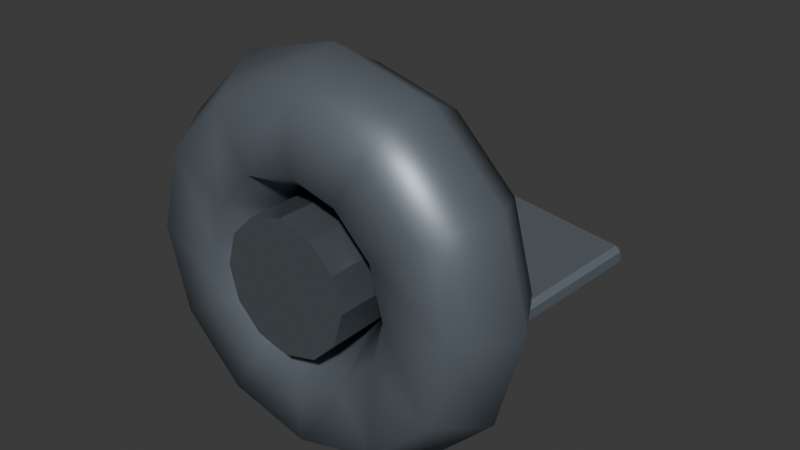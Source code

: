 # Source: PROP_Bandage_WorldTP_v01.blend  (saved by Blender 5.2.44; exported with 4.5.12 LTS)
import bpy
from mathutils import Matrix  # noqa: F401  (used for matrix-valued properties, if any)

bpy.ops.wm.read_factory_settings(use_empty=True)
scene = bpy.context.scene
scene.name = 'Scene'

# ---- collections
col_collection = bpy.data.collections.new('Collection'); scene.collection.children.link(col_collection)

# ---- materials (node trees are filled in below, after node groups)
mat_mat_prop_bandage = bpy.data.materials.new('MAT_PROP_Bandage')
mat_mat_prop_bandage.diffuse_color = (0.16, 0.19, 0.22, 1.0)
mat_mat_prop_bandage_detail = bpy.data.materials.new('MAT_PROP_Bandage_Detail')
mat_mat_prop_bandage_detail.diffuse_color = (0.22, 0.25, 0.28, 1.0)

# ---- material node trees
mat_mat_prop_bandage.use_nodes = True; mat_mat_prop_bandage.node_tree.nodes.clear()
_N = mat_mat_prop_bandage.node_tree.nodes; _L = mat_mat_prop_bandage.node_tree.links
n0 = _N.new('ShaderNodeOutputMaterial'); n0.name = 'Material Output'; n0.location = (0, 0)
n1 = _N.new('ShaderNodeBsdfPrincipled'); n1.name = 'Principled BSDF'; n1.location = (0, 0)
n1.inputs[0].default_value = (0.16, 0.19, 0.22, 1.0)
n1.inputs[1].default_value = 0.42
n1.inputs[2].default_value = 0.42
n1.inputs[10].default_value = 0.005
_L.new(n1.outputs[0], n0.inputs[0])
n0.is_active_output = True
mat_mat_prop_bandage_detail.use_nodes = True; mat_mat_prop_bandage_detail.node_tree.nodes.clear()
_N = mat_mat_prop_bandage_detail.node_tree.nodes; _L = mat_mat_prop_bandage_detail.node_tree.links
n0 = _N.new('ShaderNodeOutputMaterial'); n0.name = 'Material Output'; n0.location = (0, 0)
n1 = _N.new('ShaderNodeBsdfPrincipled'); n1.name = 'Principled BSDF'; n1.location = (0, 0)
n1.inputs[0].default_value = (0.22, 0.25, 0.28, 1.0)
n1.inputs[1].default_value = 0.72
n1.inputs[2].default_value = 0.25
n1.inputs[10].default_value = 0.005
_L.new(n1.outputs[0], n0.inputs[0])
n0.is_active_output = True

# ---- world
world_world = bpy.data.worlds.new('World'); scene.world = world_world
world_world.use_nodes = True; world_world.node_tree.nodes.clear()
_N = world_world.node_tree.nodes; _L = world_world.node_tree.links
n0 = _N.new('ShaderNodeOutputWorld'); n0.name = 'World Output'; n0.location = (200, 100)
n1 = _N.new('ShaderNodeBackground'); n1.name = 'Background'; n1.location = (-200, 100)
n1.inputs[0].default_value = (0.05088, 0.05088, 0.05088, 1.0)
_L.new(n1.outputs[0], n0.inputs[0])
n0.is_active_output = True
world_world.color = (0.05088, 0.05088, 0.05088)
world_world.sun_shadow_jitter_overblur = 0.0

# ---- meshes
me_mesh_bandageroll = bpy.data.meshes.new('MESH_BandageRoll')
me_mesh_bandageroll.from_pydata([(0.078, 0.0, 0.0), (0.065, -0.02252, 1.7e-09), (0.039, -0.02252, 1.7e-09), (0.026, -3.184e-18, 2.404e-25), (0.039, 0.02252, -1.7e-09), (0.065, 0.02252, -1.7e-09), (0.06755, 2.944e-09, 0.039), (0.05629, -0.02252, 0.0325), (0.03377, -0.02252, 0.0195), (0.02252, 9.815e-10, 0.013), (0.03377, 0.02252, 0.0195), (0.05629, 0.02252, 0.0325), (0.039, 5.1e-09, 0.06755), (0.0325, -0.02252, 0.05629), (0.0195, -0.02252, 0.03377), (0.013, 1.7e-09, 0.02252), (0.0195, 0.02252, 0.03377), (0.0325, 0.02252, 0.05629), (5.889e-09, 5.889e-09, 0.078), (4.907e-09, -0.02252, 0.065), (2.944e-09, -0.02252, 0.039), (1.963e-09, 1.963e-09, 0.026), (2.944e-09, 0.02252, 0.039), (4.907e-09, 0.02252, 0.065), (-0.039, 5.1e-09, 0.06755), (-0.0325, -0.02252, 0.05629), (-0.0195, -0.02252, 0.03377), (-0.013, 1.7e-09, 0.02252), (-0.0195, 0.02252, 0.03377), (-0.0325, 0.02252, 0.05629), (-0.06755, 2.944e-09, 0.039), (-0.05629, -0.02252, 0.0325), (-0.03377, -0.02252, 0.0195), (-0.02252, 9.815e-10, 0.013), (-0.03377, 0.02252, 0.0195), (-0.05629, 0.02252, 0.0325), (-0.078, 5.148e-16, 6.819e-09), (-0.065, -0.02252, 7.382e-09), (-0.039, -0.02252, 5.109e-09), (-0.026, 1.684e-16, 2.273e-09), (-0.039, 0.02252, 1.71e-09), (-0.065, 0.02252, 3.983e-09), (-0.06755, -2.944e-09, -0.039), (-0.05629, -0.02252, -0.0325), (-0.03377, -0.02252, -0.0195), (-0.02252, -9.815e-10, -0.013), (-0.03377, 0.02252, -0.0195), (-0.05629, 0.02252, -0.0325), (-0.039, -5.1e-09, -0.06755), (-0.0325, -0.02252, -0.05629), (-0.0195, -0.02252, -0.03377), (-0.013, -1.7e-09, -0.02252), (-0.0195, 0.02252, -0.03377), (-0.0325, 0.02252, -0.05629), (5.889e-09, -5.889e-09, -0.078), (4.907e-09, -0.02252, -0.065), (2.944e-09, -0.02252, -0.039), (1.963e-09, -1.963e-09, -0.026), (2.944e-09, 0.02252, -0.039), (4.907e-09, 0.02252, -0.065), (0.039, -5.1e-09, -0.06755), (0.0325, -0.02252, -0.05629), (0.0195, -0.02252, -0.03377), (0.013, -1.7e-09, -0.02252), (0.0195, 0.02252, -0.03377), (0.0325, 0.02252, -0.05629), (0.06755, -2.944e-09, -0.039), (0.05629, -0.02252, -0.0325), (0.03377, -0.02252, -0.0195), (0.02252, -9.815e-10, -0.013), (0.03377, 0.02252, -0.0195), (0.05629, 0.02252, -0.0325)], [], [(0, 6, 7, 1), (1, 7, 8, 2), (2, 8, 9, 3), (3, 9, 10, 4), (4, 10, 11, 5), (5, 11, 6, 0), (6, 12, 13, 7), (7, 13, 14, 8), (8, 14, 15, 9), (9, 15, 16, 10), (10, 16, 17, 11), (11, 17, 12, 6), (12, 18, 19, 13), (13, 19, 20, 14), (14, 20, 21, 15), (15, 21, 22, 16), (16, 22, 23, 17), (17, 23, 18, 12), (18, 24, 25, 19), (19, 25, 26, 20), (20, 26, 27, 21), (21, 27, 28, 22), (22, 28, 29, 23), (23, 29, 24, 18), (24, 30, 31, 25), (25, 31, 32, 26), (26, 32, 33, 27), (27, 33, 34, 28), (28, 34, 35, 29), (29, 35, 30, 24), (30, 36, 37, 31), (31, 37, 38, 32), (32, 38, 39, 33), (33, 39, 40, 34), (34, 40, 41, 35), (35, 41, 36, 30), (36, 42, 43, 37), (37, 43, 44, 38), (38, 44, 45, 39), (39, 45, 46, 40), (40, 46, 47, 41), (41, 47, 42, 36), (42, 48, 49, 43), (43, 49, 50, 44), (44, 50, 51, 45), (45, 51, 52, 46), (46, 52, 53, 47), (47, 53, 48, 42), (48, 54, 55, 49), (49, 55, 56, 50), (50, 56, 57, 51), (51, 57, 58, 52), (52, 58, 59, 53), (53, 59, 54, 48), (54, 60, 61, 55), (55, 61, 62, 56), (56, 62, 63, 57), (57, 63, 64, 58), (58, 64, 65, 59), (59, 65, 60, 54), (60, 66, 67, 61), (61, 67, 68, 62), (62, 68, 69, 63), (63, 69, 70, 64), (64, 70, 71, 65), (65, 71, 66, 60), (66, 0, 1, 67), (67, 1, 2, 68), (68, 2, 3, 69), (69, 3, 4, 70), (70, 4, 5, 71), (71, 5, 0, 66)])
me_mesh_bandageroll.polygons.foreach_set('use_smooth', [True] * 72)
_uv = me_mesh_bandageroll.uv_layers.new(name='UVMap')
_uv.uv.foreach_set('vector', [0.5, 0.5, 0.5833, 0.5, 0.5833, 0.6667, 0.5, 0.6667, 0.5, 0.6667, 0.5833, 0.6667, 0.5833, 0.8333, 0.5, 0.8333, 0.5, 0.8333, 0.5833, 0.8333, 0.5833, 1.0, 0.5, 1.0, 0.5, -1.11e-16, 0.5833, -1.11e-16, 0.5833, 0.1667, 0.5, 0.1667, 0.5, 0.1667, 0.5833, 0.1667, 0.5833, 0.3333, 0.5, 0.3333, 0.5, 0.3333, 0.5833, 0.3333, 0.5833, 0.5, 0.5, 0.5, 0.5833, 0.5, 0.6667, 0.5, 0.6667, 0.6667, 0.5833, 0.6667, 0.5833, 0.6667, 0.6667, 0.6667, 0.6667, 0.8333, 0.5833, 0.8333, 0.5833, 0.8333, 0.6667, 0.8333, 0.6667, 1.0, 0.5833, 1.0, 0.5833, -1.11e-16, 0.6667, -1.11e-16, 0.6667, 0.1667, 0.5833, 0.1667, 0.5833, 0.1667, 0.6667, 0.1667, 0.6667, 0.3333, 0.5833, 0.3333, 0.5833, 0.3333, 0.6667, 0.3333, 0.6667, 0.5, 0.5833, 0.5, 0.6667, 0.5, 0.75, 0.5, 0.75, 0.6667, 0.6667, 0.6667, 0.6667, 0.6667, 0.75, 0.6667, 0.75, 0.8333, 0.6667, 0.8333, 0.6667, 0.8333, 0.75, 0.8333, 0.75, 1.0, 0.6667, 1.0, 0.6667, -1.11e-16, 0.75, -1.11e-16, 0.75, 0.1667, 0.6667, 0.1667, 0.6667, 0.1667, 0.75, 0.1667, 0.75, 0.3333, 0.6667, 0.3333, 0.6667, 0.3333, 0.75, 0.3333, 0.75, 0.5, 0.6667, 0.5, 0.75, 0.5, 0.8333, 0.5, 0.8333, 0.6667, 0.75, 0.6667, 0.75, 0.6667, 0.8333, 0.6667, 0.8333, 0.8333, 0.75, 0.8333, 0.75, 0.8333, 0.8333, 0.8333, 0.8333, 1.0, 0.75, 1.0, 0.75, -1.11e-16, 0.8333, -1.11e-16, 0.8333, 0.1667, 0.75, 0.1667, 0.75, 0.1667, 0.8333, 0.1667, 0.8333, 0.3333, 0.75, 0.3333, 0.75, 0.3333, 0.8333, 0.3333, 0.8333, 0.5, 0.75, 0.5, 0.8333, 0.5, 0.9167, 0.5, 0.9167, 0.6667, 0.8333, 0.6667, 0.8333, 0.6667, 0.9167, 0.6667, 0.9167, 0.8333, 0.8333, 0.8333, 0.8333, 0.8333, 0.9167, 0.8333, 0.9167, 1.0, 0.8333, 1.0, 0.8333, -1.11e-16, 0.9167, -1.11e-16, 0.9167, 0.1667, 0.8333, 0.1667, 0.8333, 0.1667, 0.9167, 0.1667, 0.9167, 0.3333, 0.8333, 0.3333, 0.8333, 0.3333, 0.9167, 0.3333, 0.9167, 0.5, 0.8333, 0.5, 0.9167, 0.5, 1.0, 0.5, 1.0, 0.6667, 0.9167, 0.6667, 0.9167, 0.6667, 1.0, 0.6667, 1.0, 0.8333, 0.9167, 0.8333, 0.9167, 0.8333, 1.0, 0.8333, 1.0, 1.0, 0.9167, 1.0, 0.9167, -1.11e-16, 1.0, -1.11e-16, 1.0, 0.1667, 0.9167, 0.1667, 0.9167, 0.1667, 1.0, 0.1667, 1.0, 0.3333, 0.9167, 0.3333, 0.9167, 0.3333, 1.0, 0.3333, 1.0, 0.5, 0.9167, 0.5, 2.22e-16, 0.5, 0.08333, 0.5, 0.08333, 0.6667, 2.22e-16, 0.6667, 2.22e-16, 0.6667, 0.08333, 0.6667, 0.08333, 0.8333, 2.22e-16, 0.8333, 2.22e-16, 0.8333, 0.08333, 0.8333, 0.08333, 1.0, 2.22e-16, 1.0, 2.22e-16, -1.11e-16, 0.08333, -1.11e-16, 0.08333, 0.1667, 2.22e-16, 0.1667, 2.22e-16, 0.1667, 0.08333, 0.1667, 0.08333, 0.3333, 2.22e-16, 0.3333, 2.22e-16, 0.3333, 0.08333, 0.3333, 0.08333, 0.5, 2.22e-16, 0.5, 0.08333, 0.5, 0.1667, 0.5, 0.1667, 0.6667, 0.08333, 0.6667, 0.08333, 0.6667, 0.1667, 0.6667, 0.1667, 0.8333, 0.08333, 0.8333, 0.08333, 0.8333, 0.1667, 0.8333, 0.1667, 1.0, 0.08333, 1.0, 0.08333, -1.11e-16, 0.1667, -1.11e-16, 0.1667, 0.1667, 0.08333, 0.1667, 0.08333, 0.1667, 0.1667, 0.1667, 0.1667, 0.3333, 0.08333, 0.3333, 0.08333, 0.3333, 0.1667, 0.3333, 0.1667, 0.5, 0.08333, 0.5, 0.1667, 0.5, 0.25, 0.5, 0.25, 0.6667, 0.1667, 0.6667, 0.1667, 0.6667, 0.25, 0.6667, 0.25, 0.8333, 0.1667, 0.8333, 0.1667, 0.8333, 0.25, 0.8333, 0.25, 1.0, 0.1667, 1.0, 0.1667, -1.11e-16, 0.25, -1.11e-16, 0.25, 0.1667, 0.1667, 0.1667, 0.1667, 0.1667, 0.25, 0.1667, 0.25, 0.3333, 0.1667, 0.3333, 0.1667, 0.3333, 0.25, 0.3333, 0.25, 0.5, 0.1667, 0.5, 0.25, 0.5, 0.3333, 0.5, 0.3333, 0.6667, 0.25, 0.6667, 0.25, 0.6667, 0.3333, 0.6667, 0.3333, 0.8333, 0.25, 0.8333, 0.25, 0.8333, 0.3333, 0.8333, 0.3333, 1.0, 0.25, 1.0, 0.25, -1.11e-16, 0.3333, -1.11e-16, 0.3333, 0.1667, 0.25, 0.1667, 0.25, 0.1667, 0.3333, 0.1667, 0.3333, 0.3333, 0.25, 0.3333, 0.25, 0.3333, 0.3333, 0.3333, 0.3333, 0.5, 0.25, 0.5, 0.3333, 0.5, 0.4167, 0.5, 0.4167, 0.6667, 0.3333, 0.6667, 0.3333, 0.6667, 0.4167, 0.6667, 0.4167, 0.8333, 0.3333, 0.8333, 0.3333, 0.8333, 0.4167, 0.8333, 0.4167, 1.0, 0.3333, 1.0, 0.3333, -1.11e-16, 0.4167, -1.11e-16, 0.4167, 0.1667, 0.3333, 0.1667, 0.3333, 0.1667, 0.4167, 0.1667, 0.4167, 0.3333, 0.3333, 0.3333, 0.3333, 0.3333, 0.4167, 0.3333, 0.4167, 0.5, 0.3333, 0.5, 0.4167, 0.5, 0.5, 0.5, 0.5, 0.6667, 0.4167, 0.6667, 0.4167, 0.6667, 0.5, 0.6667, 0.5, 0.8333, 0.4167, 0.8333, 0.4167, 0.8333, 0.5, 0.8333, 0.5, 1.0, 0.4167, 1.0, 0.4167, -1.11e-16, 0.5, -1.11e-16, 0.5, 0.1667, 0.4167, 0.1667, 0.4167, 0.1667, 0.5, 0.1667, 0.5, 0.3333, 0.4167, 0.3333, 0.4167, 0.3333, 0.5, 0.3333, 0.5, 0.5, 0.4167, 0.5])
me_mesh_bandageroll.materials.append(mat_mat_prop_bandage)
me_mesh_bandageroll.update()
me_mesh_bandagecore = bpy.data.meshes.new('MESH_BandageCore')
me_mesh_bandagecore.from_pydata([(0.0, 0.0275, 0.026), (0.0, -0.0275, 0.026), (0.013, 0.0275, 0.02252), (0.013, -0.0275, 0.02252), (0.02252, 0.0275, 0.013), (0.02252, -0.0275, 0.013), (0.026, 0.0275, 1.202e-09), (0.026, -0.0275, -1.202e-09), (0.02252, 0.0275, -0.013), (0.02252, -0.0275, -0.013), (0.013, 0.0275, -0.02252), (0.013, -0.0275, -0.02252), (0.0, 0.0275, -0.026), (0.0, -0.0275, -0.026), (-0.013, 0.0275, -0.02252), (-0.013, -0.0275, -0.02252), (-0.02252, 0.0275, -0.013), (-0.02252, -0.0275, -0.013), (-0.026, 0.0275, 1.202e-09), (-0.026, -0.0275, -1.202e-09), (-0.02252, 0.0275, 0.013), (-0.02252, -0.0275, 0.013), (-0.013, 0.0275, 0.02252), (-0.013, -0.0275, 0.02252)], [], [(0, 1, 3, 2), (2, 3, 5, 4), (4, 5, 7, 6), (6, 7, 9, 8), (8, 9, 11, 10), (10, 11, 13, 12), (12, 13, 15, 14), (14, 15, 17, 16), (16, 17, 19, 18), (18, 19, 21, 20), (3, 1, 23, 21, 19, 17, 15, 13, 11, 9, 7, 5), (20, 21, 23, 22), (22, 23, 1, 0), (0, 2, 4, 6, 8, 10, 12, 14, 16, 18, 20, 22)])
_uv = me_mesh_bandagecore.uv_layers.new(name='UVMap')
_uv.uv.foreach_set('vector', [1.0, 0.5, 1.0, 1.0, 0.9167, 1.0, 0.9167, 0.5, 0.9167, 0.5, 0.9167, 1.0, 0.8333, 1.0, 0.8333, 0.5, 0.8333, 0.5, 0.8333, 1.0, 0.75, 1.0, 0.75, 0.5, 0.75, 0.5, 0.75, 1.0, 0.6667, 1.0, 0.6667, 0.5, 0.6667, 0.5, 0.6667, 1.0, 0.5833, 1.0, 0.5833, 0.5, 0.5833, 0.5, 0.5833, 1.0, 0.5, 1.0, 0.5, 0.5, 0.5, 0.5, 0.5, 1.0, 0.4167, 1.0, 0.4167, 0.5, 0.4167, 0.5, 0.4167, 1.0, 0.3333, 1.0, 0.3333, 0.5, 0.3333, 0.5, 0.3333, 1.0, 0.25, 1.0, 0.25, 0.5, 0.25, 0.5, 0.25, 1.0, 0.1667, 1.0, 0.1667, 0.5, 0.37, 0.4578, 0.25, 0.49, 0.13, 0.4578, 0.04215, 0.37, 0.01, 0.25, 0.04215, 0.13, 0.13, 0.04215, 0.25, 0.01, 0.37, 0.04215, 0.4578, 0.13, 0.49, 0.25, 0.4578, 0.37, 0.1667, 0.5, 0.1667, 1.0, 0.08333, 1.0, 0.08333, 0.5, 0.08333, 0.5, 0.08333, 1.0, 7.451e-08, 1.0, 7.451e-08, 0.5, 0.75, 0.49, 0.87, 0.4578, 0.9578, 0.37, 0.99, 0.25, 0.9578, 0.13, 0.87, 0.04215, 0.75, 0.01, 0.63, 0.04215, 0.5422, 0.13, 0.51, 0.25, 0.5422, 0.37, 0.63, 0.4578])
me_mesh_bandagecore.materials.append(mat_mat_prop_bandage_detail)
me_mesh_bandagecore.update()
me_mesh_tearflap = bpy.data.meshes.new('MESH_TearFlap')
me_mesh_tearflap.from_pydata([(-0.04043, -0.03147, -0.01097), (-0.04091, -0.03374, -0.00935), (-0.04246, -0.0314, -0.009002), (-0.04105, -0.03442, -0.00541), (-0.04072, -0.03283, -0.003094), (-0.0426, -0.03208, -0.005063), (-0.02384, 0.04655, 0.003094), (-0.02587, 0.04663, 0.005063), (-0.0235, 0.04814, 0.00541), (-0.02413, 0.04519, 0.01097), (-0.02365, 0.04746, 0.00935), (-0.02601, 0.04595, 0.009002), (0.02413, -0.04519, -0.01097), (0.02601, -0.04595, -0.009002), (0.02365, -0.04746, -0.00935), (0.02384, -0.04655, -0.003094), (0.0235, -0.04814, -0.00541), (0.02587, -0.04663, -0.005063), (0.04072, 0.03283, 0.003094), (0.04105, 0.03442, 0.00541), (0.0426, 0.03208, 0.005063), (0.04043, 0.03147, 0.01097), (0.04246, 0.0314, 0.009002), (0.04091, 0.03374, 0.00935)], [], [(0, 1, 2), (3, 4, 5), (6, 7, 8), (9, 10, 11), (12, 13, 14), (15, 16, 17), (18, 19, 20), (21, 22, 23), (6, 0, 2, 7), (1, 3, 5, 2), (4, 9, 11, 5), (10, 8, 7, 11), (18, 6, 8, 19), (9, 21, 23, 10), (22, 20, 19, 23), (12, 18, 20, 13), (21, 15, 17, 22), (16, 14, 13, 17), (0, 12, 14, 1), (15, 4, 3, 16), (6, 18, 12, 0), (2, 5, 11, 7), (14, 16, 3, 1), (21, 9, 4, 15), (8, 10, 23, 19), (20, 22, 17, 13)])
_uv = me_mesh_tearflap.uv_layers.new(name='UVMap')
_uv.uv.foreach_set('vector', [0.375, 0.9929, 0.4375, 0.9929, 0.4375, 1.0, 0.5625, 0.9929, 0.625, 0.9929, 0.5625, 1.0, 0.1321, 0.5059, 0.125, 0.5059, 0.1321, 0.5, 0.8679, 0.5059, 0.8679, 0.5, 0.875, 0.5059, 0.3696, 0.7474, 0.4219, 0.7441, 0.4201, 0.7554, 0.6286, 0.7506, 0.5625, 0.7571, 0.5625, 0.7456, 0.3679, 0.5059, 0.4027, 0.4964, 0.4219, 0.5059, 0.6304, 0.5059, 0.5625, 0.5059, 0.5799, 0.4964, 0.1321, 0.5059, 0.1321, 0.7441, 0.125, 0.7441, 0.125, 0.5059, 0.4375, 0.9929, 0.5625, 0.9929, 0.5625, 1.0, 0.4375, 1.0, 0.625, 0.005882, 0.625, 0.2441, 0.5625, 0.2441, 0.5625, 0.005882, 0.5625, 0.2571, 0.4375, 0.2571, 0.4375, 0.2441, 0.5625, 0.2441, 0.3679, 0.5059, 0.1321, 0.5059, 0.1321, 0.5, 0.4027, 0.4964, 0.8679, 0.5059, 0.6304, 0.5059, 0.5799, 0.4964, 0.8679, 0.5, 0.5625, 0.5059, 0.4219, 0.5059, 0.4027, 0.4964, 0.5799, 0.4964, 0.3696, 0.7474, 0.3679, 0.5059, 0.4219, 0.5059, 0.4219, 0.7441, 0.6304, 0.5059, 0.6286, 0.7506, 0.5625, 0.7456, 0.5625, 0.5059, 0.5625, 0.7571, 0.4201, 0.7554, 0.4219, 0.7441, 0.5625, 0.7456, 0.375, 0.9929, 0.3696, 0.7474, 0.4201, 0.7554, 0.4375, 0.9929, 0.6286, 0.7506, 0.625, 0.9929, 0.5625, 0.9929, 0.5625, 0.7571, 0.1321, 0.5059, 0.3679, 0.5059, 0.3696, 0.7474, 0.1321, 0.7441, 0.4375, 0.005882, 0.5625, 0.005882, 0.5625, 0.2441, 0.4375, 0.2441, 0.4201, 0.7554, 0.5625, 0.7571, 0.5625, 0.9929, 0.4375, 0.9929, 0.6304, 0.5059, 0.8679, 0.5059, 0.8679, 0.7441, 0.6286, 0.7506, 0.4375, 0.2571, 0.5625, 0.2571, 0.5799, 0.4964, 0.4027, 0.4964, 0.4219, 0.5059, 0.5625, 0.5059, 0.5625, 0.7456, 0.4219, 0.7441])
me_mesh_tearflap.materials.append(mat_mat_prop_bandage)
me_mesh_tearflap.update()

# ---- objects
ob_mesh_bandageroll = bpy.data.objects.new('MESH_BandageRoll', me_mesh_bandageroll)
ob_mesh_bandagecore = bpy.data.objects.new('MESH_BandageCore', me_mesh_bandagecore)
ob_mesh_tearflap = bpy.data.objects.new('MESH_TearFlap', me_mesh_tearflap)
ob_prop_bandage_worldtp = bpy.data.objects.new('PROP_Bandage_WorldTP', None)
ob_socket_grip_r = bpy.data.objects.new('SOCKET_Grip_R', None)
ob_socket_grip_l = bpy.data.objects.new('SOCKET_Grip_L', None)
ob_socket_use = bpy.data.objects.new('SOCKET_Use', None)
ob_socket_back = bpy.data.objects.new('SOCKET_Back', None)

# ---- transforms, parenting, visibility, modifiers, constraints
ob_mesh_bandageroll.parent = ob_prop_bandage_worldtp
ob_mesh_bandageroll.location = (0.0, 0.0, 0.0)
ob_mesh_bandagecore.parent = ob_prop_bandage_worldtp
ob_mesh_bandagecore.location = (0.0, 0.0, 0.0)
ob_mesh_tearflap.parent = ob_prop_bandage_worldtp
ob_mesh_tearflap.location = (0.025, 0.045, -0.015)
ob_prop_bandage_worldtp.location = (0.0, 0.0, 0.0)
ob_prop_bandage_worldtp.empty_display_size = 0.08
ob_socket_grip_r.parent = ob_prop_bandage_worldtp
ob_socket_grip_r.location = (0.0, 0.0, 0.0)
ob_socket_grip_r.empty_display_size = 0.055
ob_socket_grip_l.parent = ob_prop_bandage_worldtp
ob_socket_grip_l.location = (0.08, 0.0, 0.0)
ob_socket_grip_l.empty_display_size = 0.055
ob_socket_use.parent = ob_prop_bandage_worldtp
ob_socket_use.location = (0.0, 0.0, 0.1)
ob_socket_use.empty_display_size = 0.055
ob_socket_back.parent = ob_prop_bandage_worldtp
ob_socket_back.location = (0.0, 0.0, 0.05)
ob_socket_back.empty_display_size = 0.055

# ---- collection membership
col_collection.objects.link(ob_mesh_bandageroll)
col_collection.objects.link(ob_mesh_bandagecore)
col_collection.objects.link(ob_mesh_tearflap)
col_collection.objects.link(ob_prop_bandage_worldtp)
col_collection.objects.link(ob_socket_grip_r)
col_collection.objects.link(ob_socket_grip_l)
col_collection.objects.link(ob_socket_use)
col_collection.objects.link(ob_socket_back)

# ---- scene / render settings (as saved in the file)
scene.frame_start = 1; scene.frame_end = 250; scene.frame_set(1)
scene.render.engine = 'BLENDER_EEVEE_NEXT'
scene.render.fps = 30
scene.render.bake_bias = 0.0
scene.render.bake_samples = 0
scene.render.compositor_device = 'GPU'
scene.eevee.use_volume_custom_range = False
scene.eevee.fast_gi_thickness_near = 0.1
scene.eevee.fast_gi_thickness_far = 0.0
scene.eevee.ray_tracing_options.screen_trace_thickness = 0.1
bpy.context.view_layer.update()

# ---- added for rendering (the .blend has no active camera and no usable light): camera, sun
cam_auto = bpy.data.cameras.new('AutoCamera')
cam_auto.lens = 50.0
cam_auto.sensor_width = 36.0
cam_auto.clip_end = 1000.0
ob_auto_camera = bpy.data.objects.new('AutoCamera', cam_auto)
scene.collection.objects.link(ob_auto_camera)
ob_auto_camera.location = (0.232646, -0.246355, 0.186117)
ob_auto_camera.rotation_euler = (1.09748, -7.21219e-08, 0.694738)
scene.camera = ob_auto_camera
light_auto_sun = bpy.data.lights.new('AutoSun', 'SUN')
light_auto_sun.energy = 3.0
light_auto_sun.angle = 0.0523599
ob_auto_sun = bpy.data.objects.new('AutoSun', light_auto_sun)
scene.collection.objects.link(ob_auto_sun)
ob_auto_sun.rotation_euler = (0.872665, 0.174533, 0.523599)
bpy.context.view_layer.update()
